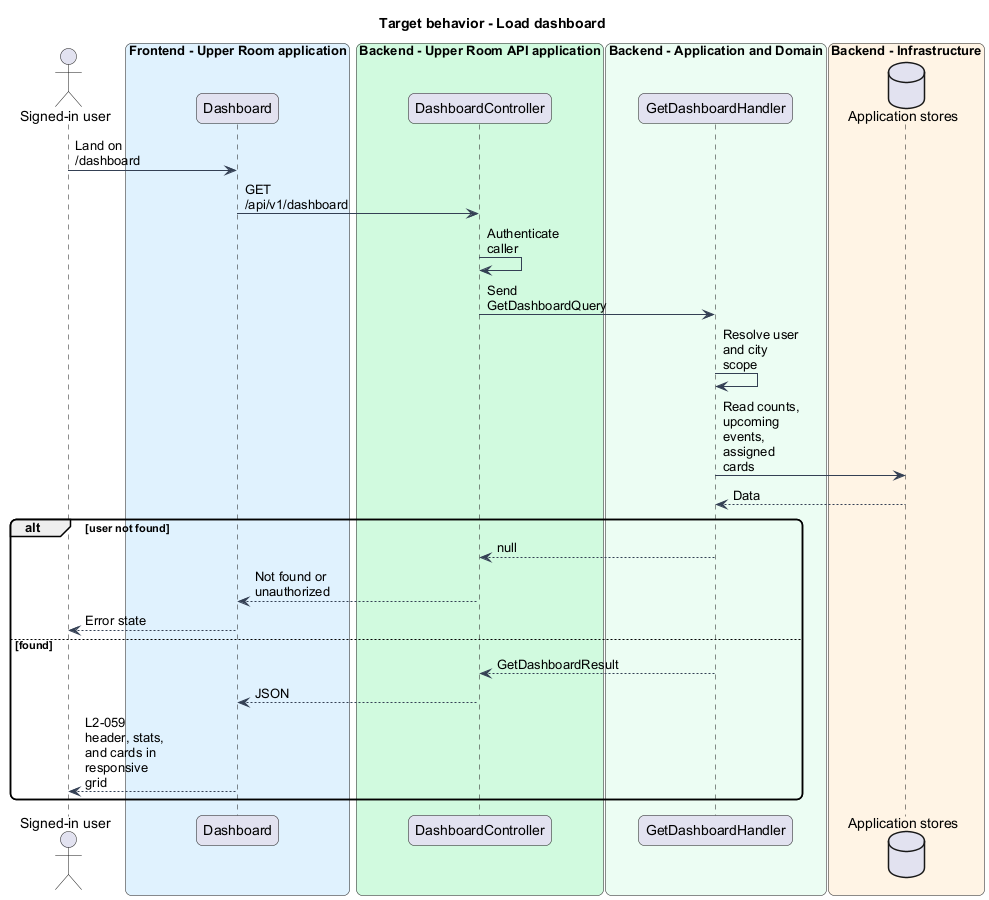

The diagram above was rendered by PlantUML. Its source (embedded in the PNG):
@startuml
skinparam backgroundColor #FFFFFF
skinparam shadowing false
skinparam roundcorner 12
skinparam defaultFontName Arial
skinparam ArrowColor #344054
skinparam maxMessageSize 80
title Target behavior - Load dashboard
actor "Signed-in user" as actor
box "Frontend - Upper Room application" #E0F2FE
participant "Dashboard" as page
end box
box "Backend - Upper Room API application" #D1FADF
participant "DashboardController" as ctrl
end box
box "Backend - Application and Domain" #ECFDF3
participant "GetDashboardHandler" as handler
end box
box "Backend - Infrastructure" #FFF4E5
database "Application stores" as db
end box
actor -> page : Land on /dashboard
page -> ctrl : GET /api/v1/dashboard
ctrl -> ctrl : Authenticate caller
ctrl -> handler : Send GetDashboardQuery
handler -> handler : Resolve user and city scope
handler -> db : Read counts, upcoming events, assigned cards
db --> handler : Data
alt user not found
handler --> ctrl : null
ctrl --> page : Not found or unauthorized
page --> actor : Error state
else found
handler --> ctrl : GetDashboardResult
ctrl --> page : JSON
page --> actor : L2-059 header, stats, and cards in responsive grid
end
@enduml